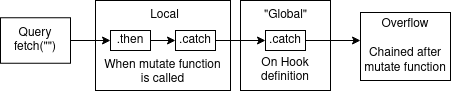

The diagram above was exported from draw.io. Its source (the exported page's mxGraphModel, read from the mxfile embedded in the PNG):
<mxGraphModel dx="1422" dy="776" grid="1" gridSize="10" guides="1" tooltips="1" connect="1" arrows="1" fold="1" page="1" pageScale="1" pageWidth="850" pageHeight="1100" math="0" shadow="0">
  <root>
    <mxCell id="0" />
    <mxCell id="1" parent="0" />
    <mxCell id="mloM32D_fpemS1OgFHBB-13" value="" style="rounded=0;whiteSpace=wrap;html=1;" vertex="1" parent="1">
      <mxGeometry x="370" y="270" width="90" height="90" as="geometry" />
    </mxCell>
    <mxCell id="mloM32D_fpemS1OgFHBB-8" value="" style="rounded=0;whiteSpace=wrap;html=1;" vertex="1" parent="1">
      <mxGeometry x="225" y="270" width="135" height="90" as="geometry" />
    </mxCell>
    <mxCell id="mloM32D_fpemS1OgFHBB-5" style="edgeStyle=orthogonalEdgeStyle;rounded=0;orthogonalLoop=1;jettySize=auto;html=1;exitX=1;exitY=0.5;exitDx=0;exitDy=0;entryX=0;entryY=0.5;entryDx=0;entryDy=0;" edge="1" parent="1" source="mloM32D_fpemS1OgFHBB-1" target="mloM32D_fpemS1OgFHBB-2">
      <mxGeometry relative="1" as="geometry" />
    </mxCell>
    <mxCell id="mloM32D_fpemS1OgFHBB-1" value="&lt;div&gt;Query&lt;/div&gt;&lt;div&gt;fetch(&quot;&quot;)&lt;/div&gt;" style="rounded=0;whiteSpace=wrap;html=1;" vertex="1" parent="1">
      <mxGeometry x="130" y="287.25" width="70" height="45.5" as="geometry" />
    </mxCell>
    <mxCell id="mloM32D_fpemS1OgFHBB-4" style="edgeStyle=orthogonalEdgeStyle;rounded=0;orthogonalLoop=1;jettySize=auto;html=1;exitX=1;exitY=0.5;exitDx=0;exitDy=0;entryX=0;entryY=0.5;entryDx=0;entryDy=0;" edge="1" parent="1" source="mloM32D_fpemS1OgFHBB-2" target="mloM32D_fpemS1OgFHBB-3">
      <mxGeometry relative="1" as="geometry" />
    </mxCell>
    <mxCell id="mloM32D_fpemS1OgFHBB-2" value="&lt;div&gt;.then&lt;/div&gt;" style="whiteSpace=wrap;html=1;" vertex="1" parent="1">
      <mxGeometry x="240" y="300" width="40" height="20" as="geometry" />
    </mxCell>
    <mxCell id="mloM32D_fpemS1OgFHBB-6" style="edgeStyle=orthogonalEdgeStyle;rounded=0;orthogonalLoop=1;jettySize=auto;html=1;exitX=1;exitY=0.5;exitDx=0;exitDy=0;entryX=0;entryY=0.5;entryDx=0;entryDy=0;" edge="1" parent="1" source="mloM32D_fpemS1OgFHBB-3" target="mloM32D_fpemS1OgFHBB-7">
      <mxGeometry relative="1" as="geometry">
        <mxPoint x="370" y="310" as="targetPoint" />
      </mxGeometry>
    </mxCell>
    <mxCell id="mloM32D_fpemS1OgFHBB-3" value=".catch" style="whiteSpace=wrap;html=1;" vertex="1" parent="1">
      <mxGeometry x="305" y="300" width="40" height="20" as="geometry" />
    </mxCell>
    <mxCell id="mloM32D_fpemS1OgFHBB-17" style="edgeStyle=orthogonalEdgeStyle;rounded=0;orthogonalLoop=1;jettySize=auto;html=1;exitX=1;exitY=0.5;exitDx=0;exitDy=0;" edge="1" parent="1" source="mloM32D_fpemS1OgFHBB-7">
      <mxGeometry relative="1" as="geometry">
        <mxPoint x="490" y="310" as="targetPoint" />
      </mxGeometry>
    </mxCell>
    <mxCell id="mloM32D_fpemS1OgFHBB-7" value=".catch" style="whiteSpace=wrap;html=1;" vertex="1" parent="1">
      <mxGeometry x="395" y="300" width="40" height="20" as="geometry" />
    </mxCell>
    <mxCell id="mloM32D_fpemS1OgFHBB-9" value="Local" style="text;html=1;align=center;verticalAlign=middle;resizable=0;points=[];autosize=1;" vertex="1" parent="1">
      <mxGeometry x="273.5" y="275" width="40" height="20" as="geometry" />
    </mxCell>
    <mxCell id="mloM32D_fpemS1OgFHBB-10" value="When mutate function is called" style="text;html=1;strokeColor=none;fillColor=none;align=center;verticalAlign=middle;whiteSpace=wrap;rounded=0;" vertex="1" parent="1">
      <mxGeometry x="230" y="332" width="125" height="20" as="geometry" />
    </mxCell>
    <mxCell id="mloM32D_fpemS1OgFHBB-14" value="&quot;Global&quot;" style="text;html=1;align=center;verticalAlign=middle;resizable=0;points=[];autosize=1;" vertex="1" parent="1">
      <mxGeometry x="385" y="275" width="60" height="20" as="geometry" />
    </mxCell>
    <mxCell id="mloM32D_fpemS1OgFHBB-15" value="On Hook definition" style="text;html=1;strokeColor=none;fillColor=none;align=center;verticalAlign=middle;whiteSpace=wrap;rounded=0;" vertex="1" parent="1">
      <mxGeometry x="395" y="330" width="40" height="20" as="geometry" />
    </mxCell>
    <mxCell id="mloM32D_fpemS1OgFHBB-18" value="&lt;div&gt;Overflow&lt;/div&gt;&lt;div&gt;&lt;br&gt;&lt;/div&gt;&lt;div&gt;Chained after mutate function&lt;br&gt;&lt;/div&gt;" style="rounded=0;whiteSpace=wrap;html=1;" vertex="1" parent="1">
      <mxGeometry x="490" y="282" width="90" height="68" as="geometry" />
    </mxCell>
  </root>
</mxGraphModel>